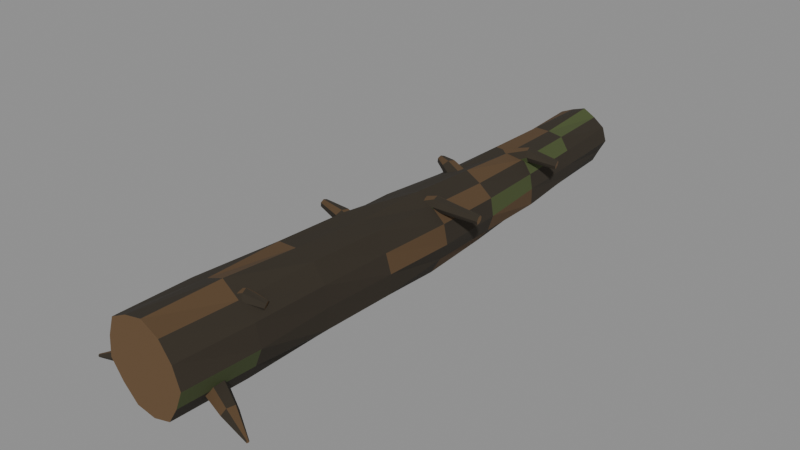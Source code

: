 # Source: wood_005a_long_fallen_tree.blend  (saved by Blender 5.2.45; exported with 4.5.12 LTS)
import bpy
from mathutils import Matrix  # noqa: F401  (used for matrix-valued properties, if any)

bpy.ops.wm.read_factory_settings(use_empty=True)
scene = bpy.context.scene
scene.name = 'Scene'

# ---- materials (node trees are filled in below, after node groups)
mat_mat__wood_dark_bark = bpy.data.materials.new('mat__wood_dark_bark')
mat_mat__wood_dark_bark.diffuse_color = (0.02956, 0.02217, 0.01298, 1.0)
mat_mat__wood_bark_ochre = bpy.data.materials.new('mat__wood_bark_ochre')
mat_mat__wood_bark_ochre.diffuse_color = (0.09306, 0.05286, 0.02217, 1.0)
mat_mat__wood_warm_break = bpy.data.materials.new('mat__wood_warm_break')
mat_mat__wood_warm_break.diffuse_color = (0.1413, 0.08022, 0.0331, 1.0)
mat_mat__wood_algae_olive = bpy.data.materials.new('mat__wood_algae_olive')
mat_mat__wood_algae_olive.diffuse_color = (0.06125, 0.08228, 0.02416, 1.0)

# ---- material node trees
mat_mat__wood_dark_bark.use_nodes = True; mat_mat__wood_dark_bark.node_tree.nodes.clear()
_N = mat_mat__wood_dark_bark.node_tree.nodes; _L = mat_mat__wood_dark_bark.node_tree.links
n0 = _N.new('ShaderNodeBsdfPrincipled'); n0.name = 'Principled BSDF'; n0.location = (-200, 100)
n0.inputs[0].default_value = (0.02956, 0.02217, 0.01298, 1.0)
n0.inputs[2].default_value = 0.94
n0.inputs[10].default_value = 0.005
n1 = _N.new('ShaderNodeOutputMaterial'); n1.name = 'Material Output'; n1.location = (200, 100)
_L.new(n0.outputs[0], n1.inputs[0])
n1.is_active_output = True
mat_mat__wood_bark_ochre.use_nodes = True; mat_mat__wood_bark_ochre.node_tree.nodes.clear()
_N = mat_mat__wood_bark_ochre.node_tree.nodes; _L = mat_mat__wood_bark_ochre.node_tree.links
n0 = _N.new('ShaderNodeBsdfPrincipled'); n0.name = 'Principled BSDF'; n0.location = (-200, 100)
n0.inputs[0].default_value = (0.09306, 0.05286, 0.02217, 1.0)
n0.inputs[2].default_value = 0.94
n0.inputs[10].default_value = 0.005
n1 = _N.new('ShaderNodeOutputMaterial'); n1.name = 'Material Output'; n1.location = (200, 100)
_L.new(n0.outputs[0], n1.inputs[0])
n1.is_active_output = True
mat_mat__wood_warm_break.use_nodes = True; mat_mat__wood_warm_break.node_tree.nodes.clear()
_N = mat_mat__wood_warm_break.node_tree.nodes; _L = mat_mat__wood_warm_break.node_tree.links
n0 = _N.new('ShaderNodeBsdfPrincipled'); n0.name = 'Principled BSDF'; n0.location = (-200, 100)
n0.inputs[0].default_value = (0.1413, 0.08022, 0.0331, 1.0)
n0.inputs[2].default_value = 0.94
n0.inputs[10].default_value = 0.005
n1 = _N.new('ShaderNodeOutputMaterial'); n1.name = 'Material Output'; n1.location = (200, 100)
_L.new(n0.outputs[0], n1.inputs[0])
n1.is_active_output = True
mat_mat__wood_algae_olive.use_nodes = True; mat_mat__wood_algae_olive.node_tree.nodes.clear()
_N = mat_mat__wood_algae_olive.node_tree.nodes; _L = mat_mat__wood_algae_olive.node_tree.links
n0 = _N.new('ShaderNodeBsdfPrincipled'); n0.name = 'Principled BSDF'; n0.location = (-200, 100)
n0.inputs[0].default_value = (0.06125, 0.08228, 0.02416, 1.0)
n0.inputs[2].default_value = 0.94
n0.inputs[10].default_value = 0.005
n1 = _N.new('ShaderNodeOutputMaterial'); n1.name = 'Material Output'; n1.location = (200, 100)
_L.new(n0.outputs[0], n1.inputs[0])
n1.is_active_output = True

# ---- meshes
me_wood_005a_long_fallen_tree__mesh = bpy.data.meshes.new('wood_005a_long_fallen_tree__mesh')
me_wood_005a_long_fallen_tree__mesh.from_pydata([(1.136, -7.473, 0.9384), (0.9225, -7.45, 0.4536), (0.6368, -7.423, 0.0158), (0.1337, -7.387, -0.1533), (-0.3955, -7.354, -0.1099), (-0.7902, -7.335, 0.2362), (-1.11, -7.323, 0.6643), (-1.037, -7.338, 1.194), (-0.8481, -7.36, 1.69), (-0.3769, -7.395, 1.931), (0.1348, -7.431, 2.063), (0.6268, -7.458, 1.85), (0.9544, -7.471, 1.441), (1.271, -5.62, 0.9745), (1.051, -5.6, 0.4848), (0.7591, -5.576, 0.04713), (0.244, -5.543, -0.04704), (-0.2801, -5.511, -0.08292), (-0.6598, -5.493, 0.2825), (-0.9826, -5.479, 0.7023), (-0.8854, -5.492, 1.223), (-0.7484, -5.508, 1.744), (-0.2424, -5.541, 1.928), (0.2576, -5.574, 2.123), (0.6986, -5.597, 1.816), (1.144, -5.62, 1.514), (1.229, -3.75, 0.9894), (1.211, -3.749, 0.4709), (0.8236, -3.73, 0.1207), (0.3577, -3.707, -0.1077), (-0.141, -3.682, 0.02399), (-0.5922, -3.659, 0.2648), (-0.7918, -3.649, 0.7386), (-0.8405, -3.647, 1.252), (-0.5383, -3.662, 1.666), (-0.1607, -3.681, 2.007), (0.3515, -3.706, 2.035), (0.8568, -3.732, 1.906), (1.156, -3.747, 1.479), (1.306, -1.884, 0.9745), (1.27, -1.89, 0.4675), (0.8675, -1.88, 0.1575), (0.4318, -1.869, -0.08096), (-0.05053, -1.851, 0.03974), (-0.5117, -1.832, 0.2515), (-0.642, -1.821, 0.7411), (-0.7302, -1.811, 1.23), (-0.4374, -1.816, 1.632), (-0.07491, -1.823, 1.976), (0.4241, -1.84, 1.958), (0.9194, -1.859, 1.866), (1.157, -1.873, 1.422), (1.364, -0.01508, 0.9384), (1.172, -0.02062, 0.5071), (0.9348, -0.02521, 0.0909), (0.4599, -0.01931, 0.03153), (-0.01765, -0.01342, -0.03019), (-0.3368, -0.001647, 0.3302), (-0.6551, 0.01011, 0.6907), (-0.5628, 0.01795, 1.163), (-0.4237, 0.02487, 1.624), (0.0234, 0.02165, 1.8), (0.4743, 0.01805, 1.959), (0.8962, 0.007298, 1.729), (1.255, -0.004196, 1.413), (1.278, 1.854, 0.9023), (1.149, 1.848, 0.488), (0.8818, 1.842, 0.1454), (0.4635, 1.839, 0.04409), (0.02027, 1.836, 0.008524), (-0.31, 1.839, 0.3095), (-0.5584, 1.843, 0.6762), (-0.5008, 1.849, 1.114), (-0.3342, 1.856, 1.517), (0.05391, 1.86, 1.707), (0.4736, 1.863, 1.844), (0.8578, 1.862, 1.625), (1.199, 1.86, 1.343), (1.126, 3.716, 0.8874), (1.132, 3.716, 0.4689), (0.7926, 3.709, 0.2239), (0.4408, 3.702, 0.01383), (0.05357, 3.694, 0.1459), (-0.3284, 3.687, 0.2999), (-0.4346, 3.684, 0.6978), (-0.5261, 3.683, 1.1), (-0.2578, 3.688, 1.412), (0.02009, 3.694, 1.717), (0.4324, 3.702, 1.692), (0.8296, 3.71, 1.604), (1.055, 3.715, 1.265), (1.064, 5.574, 0.9023), (0.9958, 5.577, 0.5287), (0.739, 5.573, 0.243), (0.3819, 5.564, 0.09544), (0.005848, 5.551, 0.1685), (-0.3087, 5.539, 0.3769), (-0.4716, 5.529, 0.716), (-0.4871, 5.523, 1.093), (-0.3015, 5.525, 1.422), (-0.002251, 5.531, 1.659), (0.3754, 5.543, 1.65), (0.754, 5.555, 1.583), (0.9576, 5.566, 1.256), (1.018, 7.428, 0.9384), (0.8422, 7.428, 0.6116), (0.6738, 7.429, 0.2801), (0.3042, 7.417, 0.2406), (-0.06384, 7.405, 0.191), (-0.3079, 7.391, 0.4708), (-0.5565, 7.377, 0.747), (-0.4628, 7.373, 1.107), (-0.3697, 7.369, 1.461), (-0.03319, 7.378, 1.607), (0.3152, 7.388, 1.718), (0.6306, 7.403, 1.533), (0.9138, 7.417, 1.303), (0.2163, -5.846, 1.535), (0.2535, -5.692, 1.33), (0.202, -5.454, 1.268), (0.08401, -5.294, 1.422), (-0.01553, -5.3, 1.66), (-0.004516, -5.521, 1.804), (0.09365, -5.756, 1.754), (0.7419, -5.557, 1.77), (0.7245, -5.471, 1.628), (0.6723, -5.32, 1.574), (0.617, -5.212, 1.691), (0.5932, -5.2, 1.859), (0.6371, -5.339, 1.947), (0.6997, -5.494, 1.928), (1.066, -5.296, 1.637), (1.025, -5.277, 1.553), (0.979, -5.193, 1.54), (0.96, -5.114, 1.591), (0.9911, -5.108, 1.681), (1.04, -5.162, 1.743), (1.073, -5.248, 1.717), (0.3991, -1.56, 1.535), (0.2799, -1.655, 1.329), (0.1786, -1.879, 1.264), (0.1752, -2.089, 1.416), (0.2671, -2.118, 1.654), (0.3845, -1.944, 1.796), (0.4483, -1.697, 1.756), (-0.1914, -1.476, 1.77), (-0.2426, -1.552, 1.629), (-0.2955, -1.702, 1.578), (-0.3054, -1.824, 1.692), (-0.2781, -1.851, 1.856), (-0.2222, -1.719, 1.946), (-0.18, -1.555, 1.928), (-0.921, -1.398, 1.801), (-0.9324, -1.429, 1.71), (-0.9556, -1.522, 1.698), (-0.9715, -1.597, 1.752), (-0.9668, -1.595, 1.847), (-0.9471, -1.525, 1.908), (-0.9269, -1.437, 1.883), (0.4445, -0.2889, 1.499), (0.4874, -0.1456, 1.289), (0.4361, 0.1004, 1.221), (0.3142, 0.2588, 1.385), (0.2184, 0.2435, 1.621), (0.2253, 0.02915, 1.769), (0.3241, -0.208, 1.72), (0.9439, -0.02066, 1.734), (0.933, 0.07053, 1.591), (0.9024, 0.2275, 1.533), (0.8698, 0.3409, 1.655), (0.8548, 0.3605, 1.823), (0.8805, 0.2174, 1.912), (0.9177, 0.05217, 1.895), (1.967, 0.2438, 1.601), (1.95, 0.2784, 1.513), (1.934, 0.371, 1.5), (1.928, 0.4494, 1.553), (1.941, 0.4437, 1.646), (1.959, 0.3764, 1.708), (1.971, 0.284, 1.687), (0.4538, 2.139, 1.463), (0.3346, 2.048, 1.254), (0.236, 1.821, 1.197), (0.2325, 1.615, 1.346), (0.3208, 1.572, 1.587), (0.4382, 1.758, 1.719), (0.4996, 1.999, 1.678), (-0.1171, 2.219, 1.698), (-0.1848, 2.149, 1.561), (-0.257, 2.007, 1.504), (-0.2695, 1.885, 1.622), (-0.2353, 1.851, 1.783), (-0.1618, 1.975, 1.868), (-0.1054, 2.133, 1.852), (-0.4952, 2.294, 1.729), (-0.5159, 2.267, 1.639), (-0.5581, 2.183, 1.627), (-0.5902, 2.107, 1.678), (-0.5803, 2.11, 1.776), (-0.5439, 2.174, 1.836), (-0.5061, 2.257, 1.811), (0.4271, 3.418, 1.448), (0.4736, 3.553, 1.236), (0.4186, 3.798, 1.177), (0.2978, 3.967, 1.33), (0.2041, 3.942, 1.569), (0.2126, 3.729, 1.713), (0.3097, 3.499, 1.661), (0.939, 3.686, 1.683), (0.9272, 3.771, 1.537), (0.8875, 3.928, 1.483), (0.8462, 4.041, 1.604), (0.8283, 4.056, 1.771), (0.8604, 3.915, 1.86), (0.907, 3.754, 1.842), (1.609, 3.949, 1.55), (1.586, 3.976, 1.461), (1.561, 4.068, 1.45), (1.552, 4.148, 1.502), (1.57, 4.144, 1.595), (1.598, 4.079, 1.659), (1.616, 3.988, 1.634), (-0.659, -6.067, 0.48), (-0.5395, -6.204, 0.2391), (-0.4407, -6.488, 0.2221), (-0.4702, -6.639, 0.48), (-0.5841, -6.536, 0.7389), (-0.6723, -6.25, 0.7187), (-1.533, -6.477, 0.2), (-1.46, -6.566, 0.05069), (-1.395, -6.745, 0.03122), (-1.413, -6.833, 0.2), (-1.481, -6.773, 0.3671), (-1.537, -6.592, 0.3502), (-2.181, -6.873, 0.02), (-2.169, -6.885, -0.01004), (-2.158, -6.918, -0.008043), (-2.159, -6.937, 0.02), (-2.171, -6.923, 0.04926), (-2.183, -6.889, 0.05024), (0.463, -6.661, 0.48), (0.4448, -6.484, 0.2307), (0.5382, -6.194, 0.2241), (0.6532, -6.085, 0.48), (0.6794, -6.242, 0.7339), (0.583, -6.527, 0.7263), (1.406, -6.854, 0.2), (1.402, -6.737, 0.04772), (1.459, -6.554, 0.03088), (1.528, -6.491, 0.2), (1.544, -6.584, 0.3653), (1.48, -6.762, 0.3497), (2.159, -6.935, 0.02), (2.157, -6.919, -0.01029), (2.169, -6.885, -0.009072), (2.182, -6.87, 0.02), (2.182, -6.89, 0.0481), (2.171, -6.923, 0.04978)], [], [(0, 1, 14, 13), (1, 2, 15, 14), (2, 3, 16, 15), (3, 4, 17, 16), (4, 5, 18, 17), (5, 6, 19, 18), (6, 7, 20, 19), (7, 8, 21, 20), (8, 9, 22, 21), (9, 10, 23, 22), (10, 11, 24, 23), (11, 12, 25, 24), (12, 0, 13, 25), (13, 14, 27, 26), (14, 15, 28, 27), (15, 16, 29, 28), (16, 17, 30, 29), (17, 18, 31, 30), (18, 19, 32, 31), (19, 20, 33, 32), (20, 21, 34, 33), (21, 22, 35, 34), (22, 23, 36, 35), (23, 24, 37, 36), (24, 25, 38, 37), (25, 13, 26, 38), (26, 27, 40, 39), (27, 28, 41, 40), (28, 29, 42, 41), (29, 30, 43, 42), (30, 31, 44, 43), (31, 32, 45, 44), (32, 33, 46, 45), (33, 34, 47, 46), (34, 35, 48, 47), (35, 36, 49, 48), (36, 37, 50, 49), (37, 38, 51, 50), (38, 26, 39, 51), (39, 40, 53, 52), (40, 41, 54, 53), (41, 42, 55, 54), (42, 43, 56, 55), (43, 44, 57, 56), (44, 45, 58, 57), (45, 46, 59, 58), (46, 47, 60, 59), (47, 48, 61, 60), (48, 49, 62, 61), (49, 50, 63, 62), (50, 51, 64, 63), (51, 39, 52, 64), (52, 53, 66, 65), (53, 54, 67, 66), (54, 55, 68, 67), (55, 56, 69, 68), (56, 57, 70, 69), (57, 58, 71, 70), (58, 59, 72, 71), (59, 60, 73, 72), (60, 61, 74, 73), (61, 62, 75, 74), (62, 63, 76, 75), (63, 64, 77, 76), (64, 52, 65, 77), (65, 66, 79, 78), (66, 67, 80, 79), (67, 68, 81, 80), (68, 69, 82, 81), (69, 70, 83, 82), (70, 71, 84, 83), (71, 72, 85, 84), (72, 73, 86, 85), (73, 74, 87, 86), (74, 75, 88, 87), (75, 76, 89, 88), (76, 77, 90, 89), (77, 65, 78, 90), (78, 79, 92, 91), (79, 80, 93, 92), (80, 81, 94, 93), (81, 82, 95, 94), (82, 83, 96, 95), (83, 84, 97, 96), (84, 85, 98, 97), (85, 86, 99, 98), (86, 87, 100, 99), (87, 88, 101, 100), (88, 89, 102, 101), (89, 90, 103, 102), (90, 78, 91, 103), (91, 92, 105, 104), (92, 93, 106, 105), (93, 94, 107, 106), (94, 95, 108, 107), (95, 96, 109, 108), (96, 97, 110, 109), (97, 98, 111, 110), (98, 99, 112, 111), (99, 100, 113, 112), (100, 101, 114, 113), (101, 102, 115, 114), (102, 103, 116, 115), (103, 91, 104, 116), (12, 11, 10, 9, 8, 7, 6, 5, 4, 3, 2, 1, 0), (104, 105, 106, 107, 108, 109, 110, 111, 112, 113, 114, 115, 116), (117, 118, 125, 124), (118, 119, 126, 125), (119, 120, 127, 126), (120, 121, 128, 127), (121, 122, 129, 128), (122, 123, 130, 129), (123, 117, 124, 130), (124, 125, 132, 131), (125, 126, 133, 132), (126, 127, 134, 133), (127, 128, 135, 134), (128, 129, 136, 135), (129, 130, 137, 136), (130, 124, 131, 137), (123, 122, 121, 120, 119, 118, 117), (131, 132, 133, 134, 135, 136, 137), (138, 139, 146, 145), (139, 140, 147, 146), (140, 141, 148, 147), (141, 142, 149, 148), (142, 143, 150, 149), (143, 144, 151, 150), (144, 138, 145, 151), (145, 146, 153, 152), (146, 147, 154, 153), (147, 148, 155, 154), (148, 149, 156, 155), (149, 150, 157, 156), (150, 151, 158, 157), (151, 145, 152, 158), (144, 143, 142, 141, 140, 139, 138), (152, 153, 154, 155, 156, 157, 158), (159, 160, 167, 166), (160, 161, 168, 167), (161, 162, 169, 168), (162, 163, 170, 169), (163, 164, 171, 170), (164, 165, 172, 171), (165, 159, 166, 172), (166, 167, 174, 173), (167, 168, 175, 174), (168, 169, 176, 175), (169, 170, 177, 176), (170, 171, 178, 177), (171, 172, 179, 178), (172, 166, 173, 179), (165, 164, 163, 162, 161, 160, 159), (173, 174, 175, 176, 177, 178, 179), (180, 181, 188, 187), (181, 182, 189, 188), (182, 183, 190, 189), (183, 184, 191, 190), (184, 185, 192, 191), (185, 186, 193, 192), (186, 180, 187, 193), (187, 188, 195, 194), (188, 189, 196, 195), (189, 190, 197, 196), (190, 191, 198, 197), (191, 192, 199, 198), (192, 193, 200, 199), (193, 187, 194, 200), (186, 185, 184, 183, 182, 181, 180), (194, 195, 196, 197, 198, 199, 200), (201, 202, 209, 208), (202, 203, 210, 209), (203, 204, 211, 210), (204, 205, 212, 211), (205, 206, 213, 212), (206, 207, 214, 213), (207, 201, 208, 214), (208, 209, 216, 215), (209, 210, 217, 216), (210, 211, 218, 217), (211, 212, 219, 218), (212, 213, 220, 219), (213, 214, 221, 220), (214, 208, 215, 221), (207, 206, 205, 204, 203, 202, 201), (215, 216, 217, 218, 219, 220, 221), (222, 223, 229, 228), (223, 224, 230, 229), (224, 225, 231, 230), (225, 226, 232, 231), (226, 227, 233, 232), (227, 222, 228, 233), (228, 229, 235, 234), (229, 230, 236, 235), (230, 231, 237, 236), (231, 232, 238, 237), (232, 233, 239, 238), (233, 228, 234, 239), (227, 226, 225, 224, 223, 222), (234, 235, 236, 237, 238, 239), (240, 241, 247, 246), (241, 242, 248, 247), (242, 243, 249, 248), (243, 244, 250, 249), (244, 245, 251, 250), (245, 240, 246, 251), (246, 247, 253, 252), (247, 248, 254, 253), (248, 249, 255, 254), (249, 250, 256, 255), (250, 251, 257, 256), (251, 246, 252, 257), (245, 244, 243, 242, 241, 240), (252, 253, 254, 255, 256, 257)])
me_wood_005a_long_fallen_tree__mesh.polygons.foreach_set('material_index', [3, 0, 0, 0, 0, 1, 0, 0, 0, 0, 1, 0, 0, 0, 0, 0, 0, 1, 0, 0, 0, 0, 1, 0, 0, 0, 0, 0, 0, 1, 0, 0, 0, 0, 1, 0, 0, 0, 0, 0, 0, 1, 0, 0, 0, 0, 1, 0, 0, 0, 0, 1, 0, 1, 0, 0, 0, 0, 1, 0, 0, 0, 0, 1, 0, 1, 0, 0, 0, 0, 1, 0, 0, 0, 0, 1, 0, 3, 0, 0, 0, 0, 1, 0, 0, 0, 0, 1, 0, 3, 0, 0, 0, 0, 1, 0, 0, 0, 0, 1, 0, 3, 0, 0, 2, 2, 3, 0, 0, 0, 0, 1, 0, 0, 0, 0, 0, 1, 0, 0, 2, 2, 3, 0, 0, 0, 0, 1, 0, 0, 0, 0, 0, 1, 0, 0, 2, 2, 3, 0, 0, 0, 0, 1, 0, 0, 0, 0, 0, 1, 0, 0, 2, 2, 3, 0, 0, 0, 0, 1, 0, 0, 0, 0, 0, 1, 0, 0, 2, 2, 3, 0, 0, 0, 0, 1, 0, 0, 0, 0, 0, 1, 0, 0, 2, 2, 3, 0, 0, 0, 0, 1, 0, 0, 0, 0, 1, 0, 2, 2, 3, 0, 0, 0, 0, 1, 0, 0, 0, 0, 1, 0, 2, 2])
me_wood_005a_long_fallen_tree__mesh.materials.append(mat_mat__wood_dark_bark)
me_wood_005a_long_fallen_tree__mesh.materials.append(mat_mat__wood_bark_ochre)
me_wood_005a_long_fallen_tree__mesh.materials.append(mat_mat__wood_warm_break)
me_wood_005a_long_fallen_tree__mesh.materials.append(mat_mat__wood_algae_olive)
me_wood_005a_long_fallen_tree__mesh.update()

# ---- objects
ob_wood_005a_long_fallen_tree__mesh = bpy.data.objects.new('wood_005a_long_fallen_tree__mesh', me_wood_005a_long_fallen_tree__mesh)

# ---- transforms, parenting, visibility, modifiers, constraints
ob_wood_005a_long_fallen_tree__mesh.location = (0.0, 0.0, 0.0)

# ---- collection membership
scene.collection.objects.link(ob_wood_005a_long_fallen_tree__mesh)

# ---- scene / render settings (as saved in the file)
scene.frame_start = 1; scene.frame_end = 250; scene.frame_set(1)
scene.render.engine = 'BLENDER_EEVEE_NEXT'
scene.render.bake_bias = 0.0
scene.render.bake_samples = 0
scene.render.compositor_device = 'GPU'
scene.eevee.use_volume_custom_range = False
scene.eevee.fast_gi_thickness_near = 0.1
scene.eevee.fast_gi_thickness_far = 0.0
scene.eevee.ray_tracing_options.screen_trace_thickness = 0.1
bpy.context.view_layer.update()

# ---- added for rendering (the .blend has no active camera and no usable light): camera, sun + grey world if the file has none
cam_auto = bpy.data.cameras.new('AutoCamera')
cam_auto.lens = 50.0
cam_auto.sensor_width = 36.0
cam_auto.clip_end = 1000.0
ob_auto_camera = bpy.data.objects.new('AutoCamera', cam_auto)
scene.collection.objects.link(ob_auto_camera)
ob_auto_camera.location = (14.5199, -17.4467, 12.6011)
ob_auto_camera.rotation_euler = (1.09748, -7.21219e-08, 0.694738)
scene.camera = ob_auto_camera
light_auto_sun = bpy.data.lights.new('AutoSun', 'SUN')
light_auto_sun.energy = 3.0
light_auto_sun.angle = 0.0523599
ob_auto_sun = bpy.data.objects.new('AutoSun', light_auto_sun)
scene.collection.objects.link(ob_auto_sun)
ob_auto_sun.rotation_euler = (0.872665, 0.174533, 0.523599)
if scene.world is None:
    world_auto = bpy.data.worlds.new('AutoWorld')
    world_auto.color = (0.3, 0.3, 0.3)
    scene.world = world_auto
bpy.context.view_layer.update()
